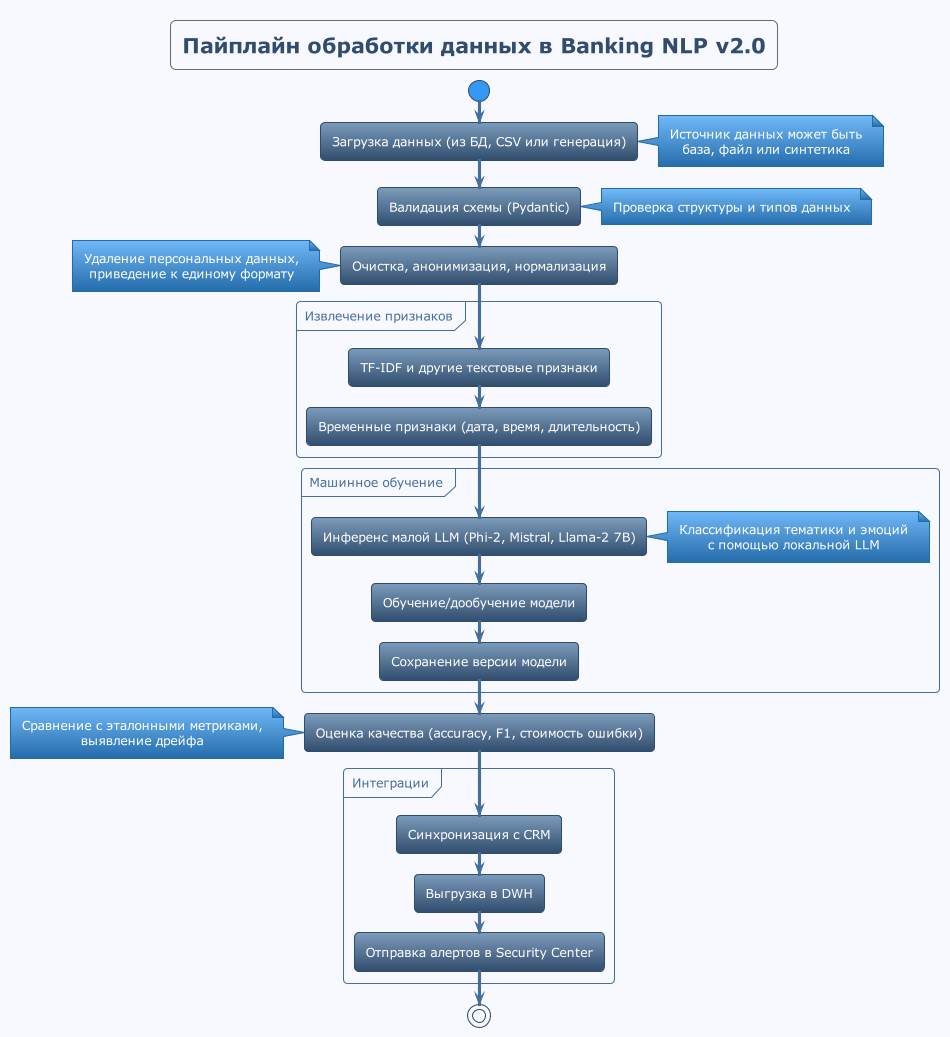

The diagram above was rendered by PlantUML. Its source (embedded in the PNG):
@startuml
!theme spacelab
skinparam backgroundColor #F8F8FF
skinparam defaultTextAlignment center
title Пайплайн обработки данных в Banking NLP v2.0

start
:Загрузка данных (из БД, CSV или генерация);
note right: Источник данных может быть\nбаза, файл или синтетика

:Валидация схемы (Pydantic);
note right: Проверка структуры и типов данных

:Очистка, анонимизация, нормализация;
note left: Удаление персональных данных,\nприведение к единому формату

partition "Извлечение признаков" {
  :TF-IDF и другие текстовые признаки;
  :Временные признаки (дата, время, длительность);
}

partition "Машинное обучение" {
  :Инференс малой LLM (Phi-2, Mistral, Llama-2 7B);
  note right: Классификация тематики и эмоций\nс помощью локальной LLM
  :Обучение/дообучение модели;
  :Сохранение версии модели;
}

:Оценка качества (accuracy, F1, стоимость ошибки);
note left: Сравнение с эталонными метриками,\nвыявление дрейфа

partition "Интеграции" {
  :Синхронизация с CRM;
  :Выгрузка в DWH;
  :Отправка алертов в Security Center;
}

stop
@enduml